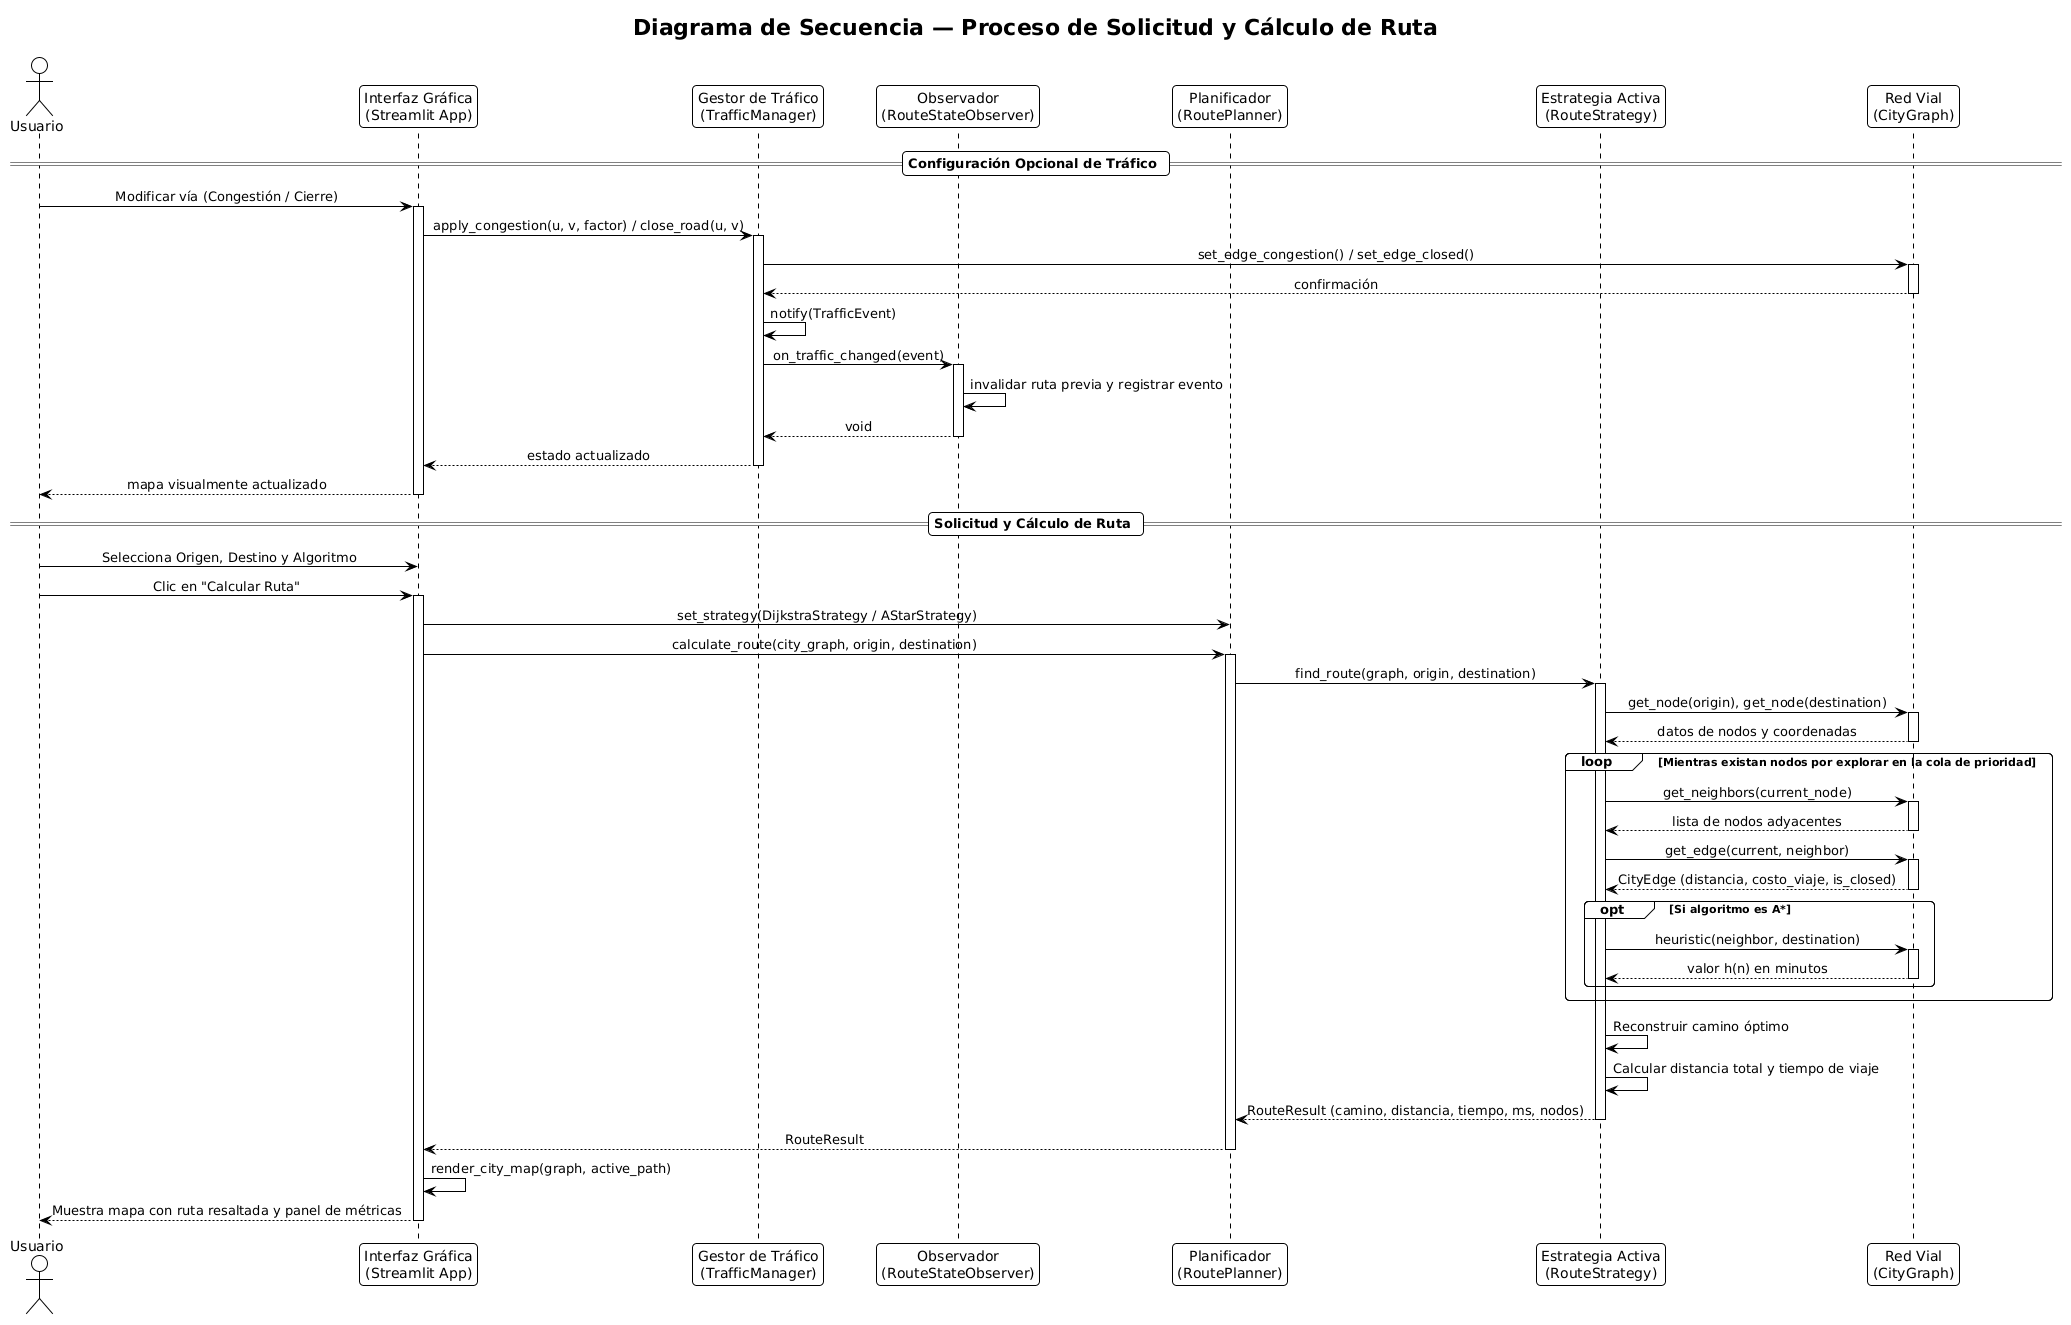

The diagram above was rendered by PlantUML. Its source (embedded in the PNG):
@startuml
!theme plain
skinparam shadowing false
skinparam defaultFontName Arial
skinparam sequenceMessageAlign center
skinparam roundCorner 8

title Diagrama de Secuencia — Proceso de Solicitud y Cálculo de Ruta

actor Usuario
participant "Interfaz Gráfica\n(Streamlit App)" as UI
participant "Gestor de Tráfico\n(TrafficManager)" as TM
participant "Observador\n(RouteStateObserver)" as OBS
participant "Planificador\n(RoutePlanner)" as Planner
participant "Estrategia Activa\n(RouteStrategy)" as Strategy
participant "Red Vial\n(CityGraph)" as Graph

== Configuración Opcional de Tráfico ==

Usuario -> UI : Modificar vía (Congestión / Cierre)
activate UI
UI -> TM : apply_congestion(u, v, factor) / close_road(u, v)
activate TM
TM -> Graph : set_edge_congestion() / set_edge_closed()
activate Graph
Graph --> TM : confirmación
deactivate Graph

TM -> TM : notify(TrafficEvent)
TM -> OBS : on_traffic_changed(event)
activate OBS
OBS -> OBS : invalidar ruta previa y registrar evento
OBS --> TM : void
deactivate OBS
TM --> UI : estado actualizado
deactivate TM
UI --> Usuario : mapa visualmente actualizado
deactivate UI

== Solicitud y Cálculo de Ruta ==

Usuario -> UI : Selecciona Origen, Destino y Algoritmo
Usuario -> UI : Clic en "Calcular Ruta"
activate UI

UI -> Planner : set_strategy(DijkstraStrategy / AStarStrategy)
UI -> Planner : calculate_route(city_graph, origin, destination)
activate Planner

Planner -> Strategy : find_route(graph, origin, destination)
activate Strategy

Strategy -> Graph : get_node(origin), get_node(destination)
activate Graph
Graph --> Strategy : datos de nodos y coordenadas
deactivate Graph

loop Mientras existan nodos por explorar en la cola de prioridad
    Strategy -> Graph : get_neighbors(current_node)
    activate Graph
    Graph --> Strategy : lista de nodos adyacentes
    deactivate Graph

    Strategy -> Graph : get_edge(current, neighbor)
    activate Graph
    Graph --> Strategy : CityEdge (distancia, costo_viaje, is_closed)
    deactivate Graph

    opt Si algoritmo es A*
        Strategy -> Graph : heuristic(neighbor, destination)
        activate Graph
        Graph --> Strategy : valor h(n) en minutos
        deactivate Graph
    end
end

Strategy -> Strategy : Reconstruir camino óptimo
Strategy -> Strategy : Calcular distancia total y tiempo de viaje
Strategy --> Planner : RouteResult (camino, distancia, tiempo, ms, nodos)
deactivate Strategy

Planner --> UI : RouteResult
deactivate Planner

UI -> UI : render_city_map(graph, active_path)
UI --> Usuario : Muestra mapa con ruta resaltada y panel de métricas
deactivate UI
@enduml